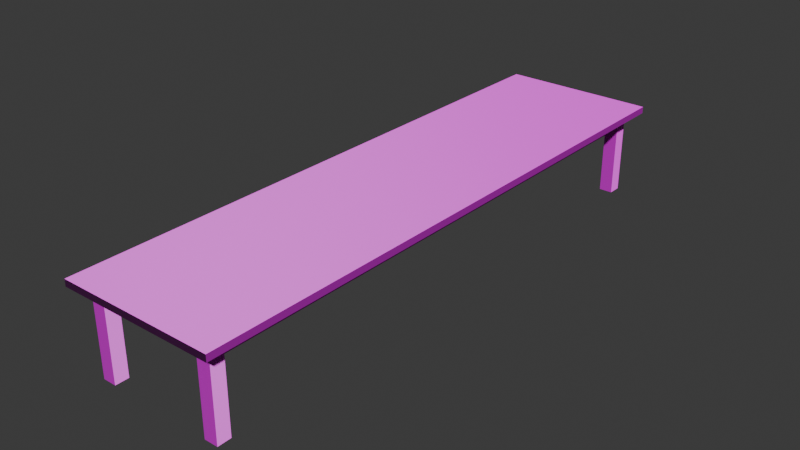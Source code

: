 # Source: ess_tisch.blend  (saved by Blender 4.2.66; exported with 4.5.12 LTS)
import bpy
from mathutils import Matrix  # noqa: F401  (used for matrix-valued properties, if any)

bpy.ops.wm.read_factory_settings(use_empty=True)
scene = bpy.context.scene
scene.name = 'Scene'

# ---- collections
col_collection = bpy.data.collections.new('Collection'); scene.collection.children.link(col_collection)

# ---- images (referenced by path relative to the original .blend; pixels are not part of the script)
import os
ASSET_DIR = os.environ.get("B2B_ASSET_DIR", "")  # directory of the original .blend (textures are referenced by path, not embedded)
HERE = os.path.dirname(os.path.abspath(__file__))  # packed textures are extracted next to this script under _unpacked/

def load_image(name, relpath, width, height, colorspace="sRGB"):
    """Load a texture the original file referenced (path relative to the .blend, or extracted next to this script)."""
    p = next((c for c in (os.path.join(HERE, relpath), os.path.join(ASSET_DIR, relpath)) if relpath and os.path.exists(c)), "")
    if p:
        img = bpy.data.images.load(p, check_existing=True)
        img.name = name
    else:  # same state as the original file: an image datablock whose file is absent (Cycles renders it pink)
        img = bpy.data.images.new(name, width, height)
        img.source = "FILE"
        img.filepath = "//" + (relpath or name)
    img.colorspace_settings.name = colorspace
    return img
img_wood_material_albedo_png = load_image('wood_material_albedo.png', 'wood_material_albedo.png', 1024, 1024, 'sRGB')
img_wood_material_normal_png = load_image('wood_material_normal.png', 'wood_material_normal.png', 1024, 1024, 'Non-Color')

# ---- materials (node trees are filled in below, after node groups)
mat_real_wood = bpy.data.materials.new('Real Wood')

# ---- material node trees
mat_real_wood.use_nodes = True; mat_real_wood.node_tree.nodes.clear()
_N = mat_real_wood.node_tree.nodes; _L = mat_real_wood.node_tree.links
n0 = _N.new('ShaderNodeBsdfPrincipled'); n0.name = 'Principled BSDF'; n0.location = (10, 300)
n1 = _N.new('ShaderNodeOutputMaterial'); n1.name = 'Material Output'; n1.location = (300, 300)
n2 = _N.new('ShaderNodeTexImage'); n2.name = 'Image Texture'; n2.location = (88, -40)
n2.label = 'Base Color'
n2.image = img_wood_material_albedo_png
n3 = _N.new('ShaderNodeTexImage'); n3.name = 'Image Texture.001'; n3.location = (88, -320)
n3.label = 'Normal'
n3.image = img_wood_material_normal_png
n4 = _N.new('ShaderNodeNormalMap'); n4.name = 'Normal Map'; n4.location = (-240, 220)
n5 = _N.new('ShaderNodeMapping'); n5.name = 'Mapping'; n5.location = (230, -40)
n6 = _N.new('NodeReroute'); n6.name = 'Reroute'; n6.location = (38, -420)
n6.width = 16
n6.socket_idname = 'NodeSocketVector'
n7 = _N.new('ShaderNodeTexCoord'); n7.name = 'Texture Coordinate'; n7.location = (30, -40)
n8 = _N.new('NodeFrame'); n8.name = 'Frame'; n8.location = (-1270, 340)
n8.label = 'Mapping'
n8.width = 400
n9 = _N.new('NodeFrame'); n9.name = 'Frame.001'; n9.location = (-628, 540)
n9.label = 'Textures'
n9.width = 358
n2.parent = n9
n3.parent = n9
n5.parent = n8
n6.parent = n9
n7.parent = n8
_L.new(n0.outputs[0], n1.inputs[0])
_L.new(n2.outputs[0], n0.inputs[0])
_L.new(n3.outputs[0], n4.inputs[1])
_L.new(n4.outputs[0], n0.inputs[5])
_L.new(n6.outputs[0], n2.inputs[0])
_L.new(n6.outputs[0], n3.inputs[0])
_L.new(n5.outputs[0], n6.inputs[0])
_L.new(n7.outputs[2], n5.inputs[0])
n1.is_active_output = True

# ---- world
world_world = bpy.data.worlds.new('World'); scene.world = world_world
world_world.use_nodes = True; world_world.node_tree.nodes.clear()
_N = world_world.node_tree.nodes; _L = world_world.node_tree.links
n0 = _N.new('ShaderNodeOutputWorld'); n0.name = 'World Output'; n0.location = (300, 300)
n1 = _N.new('ShaderNodeBackground'); n1.name = 'Background'; n1.location = (10, 300)
n1.inputs[0].default_value = (0.05088, 0.05088, 0.05088, 1.0)
_L.new(n1.outputs[0], n0.inputs[0])
n0.is_active_output = True
world_world.color = (0.05088, 0.05088, 0.05088)
world_world.sun_shadow_jitter_overblur = 0.0

# ---- meshes
me_cube_001 = bpy.data.meshes.new('Cube.001')
me_cube_001.from_pydata([(-0.9489, -1.603, 1.164), (-1.088, -1.742, 1.258), (-0.9489, 6.267, 1.164), (-1.088, 6.406, 1.258), (0.9375, -1.603, 1.164), (1.077, -1.742, 1.258), (0.9375, 6.267, 1.164), (1.077, 6.406, 1.258), (-1.088, 6.406, 1.164), (-1.088, -1.742, 1.164), (1.077, 6.406, 1.164), (1.077, -1.742, 1.164), (0.7107, -1.563, -0.001159), (0.7107, -1.563, 1.164), (0.7107, -1.376, -0.001159), (0.7107, -1.376, 1.164), (0.8975, -1.563, -0.001159), (0.8975, -1.563, 1.164), (0.8975, -1.376, -0.001159), (0.8975, -1.376, 1.164), (0.7107, 6.04, -0.001159), (0.7107, 6.04, 1.164), (0.7107, 6.227, -0.001159), (0.7107, 6.227, 1.164), (0.8975, 6.04, -0.001159), (0.8975, 6.04, 1.164), (0.8975, 6.227, -0.001159), (0.8975, 6.227, 1.164), (-0.9088, 6.04, -0.001159), (-0.9088, 6.04, 1.164), (-0.9088, 6.227, -0.001159), (-0.9088, 6.227, 1.164), (-0.7221, 6.04, -0.001159), (-0.7221, 6.04, 1.164), (-0.7221, 6.227, -0.001159), (-0.7221, 6.227, 1.164), (-0.9088, -1.563, -0.001159), (-0.9088, -1.563, 1.164), (-0.9088, -1.376, -0.001159), (-0.9088, -1.376, 1.164), (-0.7221, -1.563, -0.001159), (-0.7221, -1.563, 1.164), (-0.7221, -1.376, -0.001159), (-0.7221, -1.376, 1.164), (0.7241, -1.376, 1.164), (0.7241, 6.04, 1.164), (0.7241, -1.376, 0.9862), (0.7241, 6.04, 0.9862), (0.8841, -1.376, 1.164), (0.8841, 6.04, 1.164), (0.8841, -1.376, 0.9862), (0.8841, 6.04, 0.9862), (-0.9088, -1.376, 1.164), (-0.9088, 6.04, 1.164), (-0.9088, -1.376, 0.9862), (-0.9088, 6.04, 0.9862), (-0.7221, -1.376, 1.164), (-0.7221, 6.04, 1.164), (-0.7221, -1.376, 0.9862), (-0.7221, 6.04, 0.9862), (0.7107, 6.04, 1.164), (-0.7221, 6.04, 1.164), (0.7107, 6.04, 0.9862), (-0.7221, 6.04, 0.9862), (0.7107, 6.227, 1.164), (-0.7221, 6.227, 1.164), (0.7107, 6.227, 0.9862), (-0.7221, 6.227, 0.9862), (0.7107, -1.563, 1.164), (-0.7221, -1.563, 1.164), (0.7107, -1.563, 0.9862), (-0.7221, -1.563, 0.9862), (0.7107, -1.376, 1.164), (-0.7221, -1.376, 1.164), (0.7107, -1.376, 0.9862), (-0.7221, -1.376, 0.9862)], [(48, 44), (45, 49), (56, 52), (53, 57)], [(9, 1, 3, 8), (8, 3, 7, 10), (10, 7, 5, 11), (11, 5, 1, 9), (2, 6, 4, 0), (7, 3, 1, 5), (2, 0, 9, 8), (6, 2, 8, 10), (4, 6, 10, 11), (0, 4, 11, 9), (12, 13, 15, 14), (14, 15, 19, 18), (18, 19, 17, 16), (16, 17, 13, 12), (20, 21, 23, 22), (22, 23, 27, 26), (26, 27, 25, 24), (24, 25, 21, 20), (28, 29, 31, 30), (30, 31, 35, 34), (34, 35, 33, 32), (32, 33, 29, 28), (36, 37, 39, 38), (38, 39, 43, 42), (42, 43, 41, 40), (40, 41, 37, 36), (44, 45, 47, 46), (46, 47, 51, 50), (50, 51, 49, 48), (52, 53, 55, 54), (54, 55, 59, 58), (58, 59, 57, 56), (60, 61, 63, 62), (62, 63, 67, 66), (66, 67, 65, 64), (68, 69, 71, 70), (70, 71, 75, 74), (74, 75, 73, 72)])
_uv = me_cube_001.uv_layers.new(name='UVMap')
_uv.uv.foreach_set('vector', [0.5397, 0.8991, 0.5225, 0.8991, 0.5225, 0.009995, 0.5397, 0.009995, 0.8492, 0.2463, 0.8321, 0.2463, 0.8321, 0.009995, 0.8492, 0.009995, 0.5768, 0.8991, 0.5597, 0.8991, 0.5597, 0.009995, 0.5768, 0.009995, 0.8492, 0.5025, 0.8321, 0.5025, 0.8321, 0.2663, 0.8492, 0.2663, 0.231, 0.8839, 0.02522, 0.8839, 0.02522, 0.02522, 0.231, 0.02522, 0.5025, 0.8991, 0.2663, 0.8991, 0.2663, 0.009995, 0.5025, 0.009995, 0.231, 0.8839, 0.231, 0.02522, 0.2463, 0.009995, 0.2463, 0.8991, 0.02522, 0.8839, 0.231, 0.8839, 0.2463, 0.8991, 0.009995, 0.8991, 0.02522, 0.02522, 0.02522, 0.8839, 0.009995, 0.8991, 0.009995, 0.009995, 0.231, 0.02522, 0.02522, 0.02522, 0.009995, 0.009995, 0.2463, 0.009995, 0.8812, 0.9438, 0.8812, 0.8167, 0.9103, 0.8167, 0.9103, 0.9438, 0.8321, 0.9438, 0.8321, 0.8167, 0.8612, 0.8167, 0.8612, 0.9438, 0.9183, 0.1371, 0.9183, 0.009995, 0.9474, 0.009995, 0.9474, 0.1371, 0.8321, 0.6496, 0.8321, 0.5225, 0.8612, 0.5225, 0.8612, 0.6496, 0.9183, 0.2842, 0.9183, 0.1571, 0.9474, 0.1571, 0.9474, 0.2842, 0.8321, 0.7967, 0.8321, 0.6696, 0.8612, 0.6696, 0.8612, 0.7967, 0.9183, 0.4313, 0.9183, 0.3042, 0.9474, 0.3042, 0.9474, 0.4313, 0.8692, 0.1371, 0.8692, 0.009995, 0.8983, 0.009995, 0.8983, 0.1371, 0.5968, 0.9575, 0.5968, 0.8304, 0.6259, 0.8304, 0.6259, 0.9575, 0.8692, 0.2842, 0.8692, 0.1571, 0.8983, 0.1571, 0.8983, 0.2842, 0.6459, 0.9575, 0.6459, 0.8304, 0.675, 0.8304, 0.675, 0.9575, 0.8692, 0.4313, 0.8692, 0.3042, 0.8983, 0.3042, 0.8983, 0.4313, 0.695, 0.9575, 0.695, 0.8304, 0.7241, 0.8304, 0.7241, 0.9575, 0.8812, 0.6496, 0.8812, 0.5225, 0.9103, 0.5225, 0.9103, 0.6496, 0.7441, 0.9575, 0.7441, 0.8304, 0.7732, 0.8304, 0.7732, 0.9575, 0.8812, 0.7967, 0.8812, 0.6696, 0.9103, 0.6696, 0.9103, 0.7967, 0.6372, 0.8104, 0.6372, 0.009995, 0.6565, 0.009995, 0.6565, 0.8104, 0.8121, 0.009995, 0.8121, 0.8104, 0.7946, 0.8104, 0.7946, 0.009995, 0.6959, 0.009995, 0.6959, 0.8104, 0.6765, 0.8104, 0.6765, 0.009995, 0.7159, 0.8104, 0.7159, 0.009995, 0.7353, 0.009995, 0.7353, 0.8104, 0.6172, 0.009995, 0.6172, 0.8104, 0.5968, 0.8104, 0.5968, 0.009995, 0.7746, 0.009995, 0.7746, 0.8104, 0.7552, 0.8104, 0.7552, 0.009995, 0.9674, 0.1576, 0.9674, 0.009995, 0.9868, 0.009995, 0.9868, 0.1576, 0.9506, 0.5225, 0.9506, 0.6701, 0.9303, 0.6701, 0.9303, 0.5225, 0.9868, 0.1776, 0.9868, 0.3252, 0.9674, 0.3252, 0.9674, 0.1776, 0.9674, 0.4928, 0.9674, 0.3452, 0.9868, 0.3452, 0.9868, 0.4928, 0.9506, 0.6901, 0.9506, 0.8377, 0.9303, 0.8377, 0.9303, 0.6901, 0.99, 0.5225, 0.99, 0.6701, 0.9706, 0.6701, 0.9706, 0.5225])
me_cube_001.materials.append(mat_real_wood)
me_cube_001.update()

# ---- objects
ob_table_col = bpy.data.objects.new('Table-col', me_cube_001)

# ---- transforms, parenting, visibility, modifiers, constraints
ob_table_col.location = (0.0, 0.0, 0.0)
ob_table_col.scale = (0.796, 0.796, 0.796)

# ---- collection membership
col_collection.objects.link(ob_table_col)

# ---- scene / render settings (as saved in the file)
scene.frame_start = 1; scene.frame_end = 250; scene.frame_set(1)
scene.render.engine = 'CYCLES'
scene.cycles.bake_type = 'NORMAL'
bpy.context.view_layer.update()

# ---- added for rendering (the .blend has no active camera and no usable light): camera, sun
cam_auto = bpy.data.cameras.new('AutoCamera')
cam_auto.lens = 50.0
cam_auto.sensor_width = 36.0
cam_auto.clip_end = 1000.0
ob_auto_camera = bpy.data.objects.new('AutoCamera', cam_auto)
scene.collection.objects.link(ob_auto_camera)
ob_auto_camera.location = (6.27381, -5.67766, 5.52294)
ob_auto_camera.rotation_euler = (1.09748, -7.21219e-08, 0.694738)
scene.camera = ob_auto_camera
light_auto_sun = bpy.data.lights.new('AutoSun', 'SUN')
light_auto_sun.energy = 3.0
light_auto_sun.angle = 0.0523599
ob_auto_sun = bpy.data.objects.new('AutoSun', light_auto_sun)
scene.collection.objects.link(ob_auto_sun)
ob_auto_sun.rotation_euler = (0.872665, 0.174533, 0.523599)
bpy.context.view_layer.update()
